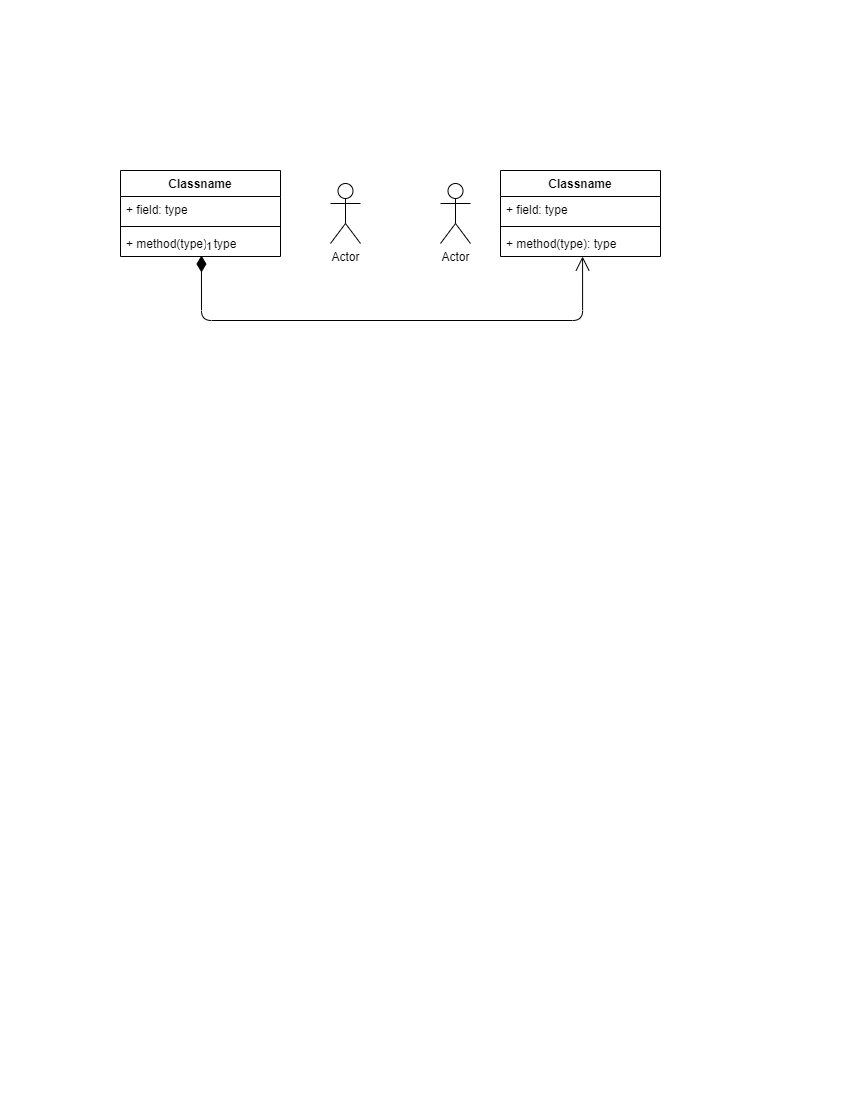

The diagram above was exported from draw.io. Its source (the exported page's mxGraphModel, read from the mxfile embedded in the PNG):
<mxGraphModel dx="1220" dy="603" grid="1" gridSize="10" guides="1" tooltips="1" connect="1" arrows="1" fold="1" page="1" pageScale="1" pageWidth="850" pageHeight="1100" math="0" shadow="0">
  <root>
    <mxCell id="0" />
    <mxCell id="1" parent="0" />
    <mxCell id="Gux7xIvFTDFnu7POPNC0-7" value="Classname" style="swimlane;fontStyle=1;align=center;verticalAlign=top;childLayout=stackLayout;horizontal=1;startSize=26;horizontalStack=0;resizeParent=1;resizeParentMax=0;resizeLast=0;collapsible=1;marginBottom=0;" vertex="1" parent="1">
      <mxGeometry x="120" y="170" width="160" height="86" as="geometry" />
    </mxCell>
    <mxCell id="Gux7xIvFTDFnu7POPNC0-8" value="+ field: type" style="text;strokeColor=none;fillColor=none;align=left;verticalAlign=top;spacingLeft=4;spacingRight=4;overflow=hidden;rotatable=0;points=[[0,0.5],[1,0.5]];portConstraint=eastwest;" vertex="1" parent="Gux7xIvFTDFnu7POPNC0-7">
      <mxGeometry y="26" width="160" height="26" as="geometry" />
    </mxCell>
    <mxCell id="Gux7xIvFTDFnu7POPNC0-9" value="" style="line;strokeWidth=1;fillColor=none;align=left;verticalAlign=middle;spacingTop=-1;spacingLeft=3;spacingRight=3;rotatable=0;labelPosition=right;points=[];portConstraint=eastwest;" vertex="1" parent="Gux7xIvFTDFnu7POPNC0-7">
      <mxGeometry y="52" width="160" height="8" as="geometry" />
    </mxCell>
    <mxCell id="Gux7xIvFTDFnu7POPNC0-10" value="+ method(type): type" style="text;strokeColor=none;fillColor=none;align=left;verticalAlign=top;spacingLeft=4;spacingRight=4;overflow=hidden;rotatable=0;points=[[0,0.5],[1,0.5]];portConstraint=eastwest;" vertex="1" parent="Gux7xIvFTDFnu7POPNC0-7">
      <mxGeometry y="60" width="160" height="26" as="geometry" />
    </mxCell>
    <mxCell id="Gux7xIvFTDFnu7POPNC0-11" value="Classname" style="swimlane;fontStyle=1;align=center;verticalAlign=top;childLayout=stackLayout;horizontal=1;startSize=26;horizontalStack=0;resizeParent=1;resizeParentMax=0;resizeLast=0;collapsible=1;marginBottom=0;" vertex="1" parent="1">
      <mxGeometry x="500" y="170" width="160" height="86" as="geometry" />
    </mxCell>
    <mxCell id="Gux7xIvFTDFnu7POPNC0-12" value="+ field: type" style="text;strokeColor=none;fillColor=none;align=left;verticalAlign=top;spacingLeft=4;spacingRight=4;overflow=hidden;rotatable=0;points=[[0,0.5],[1,0.5]];portConstraint=eastwest;" vertex="1" parent="Gux7xIvFTDFnu7POPNC0-11">
      <mxGeometry y="26" width="160" height="26" as="geometry" />
    </mxCell>
    <mxCell id="Gux7xIvFTDFnu7POPNC0-13" value="" style="line;strokeWidth=1;fillColor=none;align=left;verticalAlign=middle;spacingTop=-1;spacingLeft=3;spacingRight=3;rotatable=0;labelPosition=right;points=[];portConstraint=eastwest;" vertex="1" parent="Gux7xIvFTDFnu7POPNC0-11">
      <mxGeometry y="52" width="160" height="8" as="geometry" />
    </mxCell>
    <mxCell id="Gux7xIvFTDFnu7POPNC0-14" value="+ method(type): type" style="text;strokeColor=none;fillColor=none;align=left;verticalAlign=top;spacingLeft=4;spacingRight=4;overflow=hidden;rotatable=0;points=[[0,0.5],[1,0.5]];portConstraint=eastwest;" vertex="1" parent="Gux7xIvFTDFnu7POPNC0-11">
      <mxGeometry y="60" width="160" height="26" as="geometry" />
    </mxCell>
    <mxCell id="Gux7xIvFTDFnu7POPNC0-15" value="1" style="endArrow=open;html=1;endSize=12;startArrow=diamondThin;startSize=14;startFill=1;edgeStyle=orthogonalEdgeStyle;align=left;verticalAlign=bottom;exitX=0.506;exitY=0.962;exitDx=0;exitDy=0;exitPerimeter=0;entryX=0.513;entryY=1;entryDx=0;entryDy=0;entryPerimeter=0;" edge="1" parent="1" source="Gux7xIvFTDFnu7POPNC0-10" target="Gux7xIvFTDFnu7POPNC0-14">
      <mxGeometry x="-1" y="3" relative="1" as="geometry">
        <mxPoint x="340" y="270" as="sourcePoint" />
        <mxPoint x="500" y="270" as="targetPoint" />
        <Array as="points">
          <mxPoint x="201" y="320" />
          <mxPoint x="582" y="320" />
        </Array>
      </mxGeometry>
    </mxCell>
    <mxCell id="Gux7xIvFTDFnu7POPNC0-16" value="Actor" style="shape=umlActor;verticalLabelPosition=bottom;verticalAlign=top;html=1;" vertex="1" parent="1">
      <mxGeometry x="330" y="183" width="30" height="60" as="geometry" />
    </mxCell>
    <mxCell id="Gux7xIvFTDFnu7POPNC0-19" value="Actor" style="shape=umlActor;verticalLabelPosition=bottom;verticalAlign=top;html=1;" vertex="1" parent="1">
      <mxGeometry x="440" y="183" width="30" height="60" as="geometry" />
    </mxCell>
  </root>
</mxGraphModel>